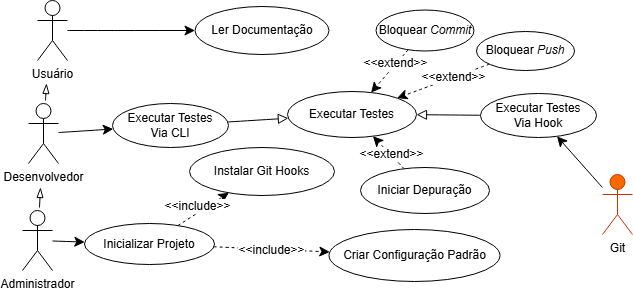

The diagram above was exported from draw.io. Its source (the exported page's mxGraphModel, read from the mxfile embedded in the PNG):
<mxGraphModel dx="793" dy="861" grid="0" gridSize="10" guides="1" tooltips="1" connect="1" arrows="1" fold="1" page="0" pageScale="1" pageWidth="827" pageHeight="1169" math="0" shadow="0">
  <root>
    <mxCell id="0" />
    <mxCell id="1" parent="0" />
    <mxCell id="JRq5cMVQhpHvG3vVjBIL-12" style="edgeStyle=none;curved=1;rounded=0;orthogonalLoop=1;jettySize=auto;html=1;fontSize=12;startSize=8;endSize=8;endArrow=blockThin;endFill=0;" edge="1" parent="1">
      <mxGeometry relative="1" as="geometry">
        <mxPoint x="111" y="62" as="targetPoint" />
        <mxPoint x="110" y="79" as="sourcePoint" />
      </mxGeometry>
    </mxCell>
    <mxCell id="SLsXyZLQf8QIHHEYqSK4-8" value="Desenvolvedor" style="shape=umlActor;verticalLabelPosition=bottom;verticalAlign=top;html=1;outlineConnect=0;" vertex="1" parent="1">
      <mxGeometry x="93" y="82" width="30" height="60" as="geometry" />
    </mxCell>
    <mxCell id="SLsXyZLQf8QIHHEYqSK4-9" style="edgeStyle=none;curved=1;rounded=0;orthogonalLoop=1;jettySize=auto;html=1;fontSize=12;startSize=8;endSize=8;dashed=1;" edge="1" parent="1" source="SLsXyZLQf8QIHHEYqSK4-11" target="SLsXyZLQf8QIHHEYqSK4-15">
      <mxGeometry relative="1" as="geometry" />
    </mxCell>
    <mxCell id="SLsXyZLQf8QIHHEYqSK4-10" value="&amp;lt;&amp;lt;include&lt;span style=&quot;background-color: light-dark(#ffffff, var(--ge-dark-color, #121212)); color: light-dark(rgb(0, 0, 0), rgb(255, 255, 255));&quot;&gt;&amp;gt;&amp;gt;&lt;/span&gt;" style="edgeLabel;html=1;align=center;verticalAlign=middle;resizable=0;points=[];fontSize=12;" vertex="1" connectable="0" parent="SLsXyZLQf8QIHHEYqSK4-9">
      <mxGeometry x="0.0927" y="-1" relative="1" as="geometry">
        <mxPoint x="-9" y="-2" as="offset" />
      </mxGeometry>
    </mxCell>
    <mxCell id="SLsXyZLQf8QIHHEYqSK4-11" value="Inicializar Projeto" style="ellipse;whiteSpace=wrap;html=1;" vertex="1" parent="1">
      <mxGeometry x="149" y="202" width="130" height="41" as="geometry" />
    </mxCell>
    <mxCell id="SLsXyZLQf8QIHHEYqSK4-15" value="Instalar Git Hooks" style="ellipse;whiteSpace=wrap;html=1;" vertex="1" parent="1">
      <mxGeometry x="254" y="126" width="145" height="48" as="geometry" />
    </mxCell>
    <mxCell id="SLsXyZLQf8QIHHEYqSK4-19" value="Criar C&lt;span style=&quot;background-color: transparent; color: light-dark(rgb(0, 0, 0), rgb(255, 255, 255));&quot;&gt;onfiguração Padrão&lt;/span&gt;" style="ellipse;whiteSpace=wrap;html=1;" vertex="1" parent="1">
      <mxGeometry x="393.5" y="208" width="171" height="52" as="geometry" />
    </mxCell>
    <mxCell id="SLsXyZLQf8QIHHEYqSK4-20" style="edgeStyle=none;curved=1;rounded=0;orthogonalLoop=1;jettySize=auto;html=1;fontSize=12;startSize=8;endSize=8;dashed=1;" edge="1" parent="1" source="SLsXyZLQf8QIHHEYqSK4-11" target="SLsXyZLQf8QIHHEYqSK4-19">
      <mxGeometry relative="1" as="geometry" />
    </mxCell>
    <mxCell id="SLsXyZLQf8QIHHEYqSK4-21" value="&lt;div style=&quot;text-align: start;&quot;&gt;&lt;font face=&quot;monospace&quot; color=&quot;rgba(0, 0, 0, 0)&quot;&gt;&lt;span style=&quot;font-size: 0px; background-color: rgb(27, 29, 30);&quot;&gt;&amp;lt;&amp;lt;&amp;lt;dfa&lt;/span&gt;&lt;/font&gt;&lt;/div&gt;" style="edgeLabel;html=1;align=center;verticalAlign=middle;resizable=0;points=[];fontSize=12;" vertex="1" connectable="0" parent="SLsXyZLQf8QIHHEYqSK4-20">
      <mxGeometry x="-0.3147" y="-1" relative="1" as="geometry">
        <mxPoint as="offset" />
      </mxGeometry>
    </mxCell>
    <mxCell id="SLsXyZLQf8QIHHEYqSK4-22" value="&amp;lt;&amp;lt;include&amp;gt;&amp;gt;" style="edgeLabel;html=1;align=center;verticalAlign=middle;resizable=0;points=[];fontSize=12;" vertex="1" connectable="0" parent="SLsXyZLQf8QIHHEYqSK4-20">
      <mxGeometry x="-0.0286" y="-1" relative="1" as="geometry">
        <mxPoint x="1" as="offset" />
      </mxGeometry>
    </mxCell>
    <mxCell id="SLsXyZLQf8QIHHEYqSK4-23" value="Executar Testes" style="ellipse;whiteSpace=wrap;html=1;" vertex="1" parent="1">
      <mxGeometry x="352" y="70" width="129" height="46" as="geometry" />
    </mxCell>
    <mxCell id="SLsXyZLQf8QIHHEYqSK4-27" value="Executar Testes&lt;div&gt;Via CLI&lt;/div&gt;" style="ellipse;whiteSpace=wrap;html=1;" vertex="1" parent="1">
      <mxGeometry x="177" y="82" width="116" height="44" as="geometry" />
    </mxCell>
    <mxCell id="SLsXyZLQf8QIHHEYqSK4-28" style="edgeStyle=none;curved=1;rounded=0;orthogonalLoop=1;jettySize=auto;html=1;fontSize=12;startSize=8;endSize=8;" edge="1" parent="1" source="SLsXyZLQf8QIHHEYqSK4-8" target="SLsXyZLQf8QIHHEYqSK4-27">
      <mxGeometry relative="1" as="geometry" />
    </mxCell>
    <mxCell id="SLsXyZLQf8QIHHEYqSK4-29" style="edgeStyle=none;curved=1;rounded=0;orthogonalLoop=1;jettySize=auto;html=1;fontSize=12;startSize=8;endSize=8;endArrow=block;endFill=0;" edge="1" parent="1" source="SLsXyZLQf8QIHHEYqSK4-27" target="SLsXyZLQf8QIHHEYqSK4-23">
      <mxGeometry relative="1" as="geometry">
        <Array as="points" />
      </mxGeometry>
    </mxCell>
    <mxCell id="SLsXyZLQf8QIHHEYqSK4-37" value="Ler Documentação" style="ellipse;whiteSpace=wrap;html=1;" vertex="1" parent="1">
      <mxGeometry x="259.5" y="-15" width="134" height="48" as="geometry" />
    </mxCell>
    <mxCell id="q1Czud4T-eUC2sDXb-u2-3" style="edgeStyle=none;curved=1;rounded=0;orthogonalLoop=1;jettySize=auto;html=1;fontSize=12;startSize=8;endSize=8;" edge="1" parent="1" source="q1Czud4T-eUC2sDXb-u2-1" target="q1Czud4T-eUC2sDXb-u2-2">
      <mxGeometry relative="1" as="geometry" />
    </mxCell>
    <mxCell id="q1Czud4T-eUC2sDXb-u2-1" value="Git" style="shape=umlActor;verticalLabelPosition=bottom;verticalAlign=top;html=1;outlineConnect=0;fillColor=#fa6800;fontColor=#000000;strokeColor=#C73500;" vertex="1" parent="1">
      <mxGeometry x="667" y="153" width="30" height="60" as="geometry" />
    </mxCell>
    <mxCell id="q1Czud4T-eUC2sDXb-u2-6" style="edgeStyle=none;curved=1;rounded=0;orthogonalLoop=1;jettySize=auto;html=1;fontSize=12;startSize=8;endSize=8;endArrow=block;endFill=0;" edge="1" parent="1" source="q1Czud4T-eUC2sDXb-u2-2" target="SLsXyZLQf8QIHHEYqSK4-23">
      <mxGeometry relative="1" as="geometry">
        <Array as="points" />
      </mxGeometry>
    </mxCell>
    <mxCell id="q1Czud4T-eUC2sDXb-u2-2" value="Executar Testes&lt;div&gt;Via Hook&lt;/div&gt;" style="ellipse;whiteSpace=wrap;html=1;" vertex="1" parent="1">
      <mxGeometry x="545" y="72" width="116" height="44" as="geometry" />
    </mxCell>
    <mxCell id="q1Czud4T-eUC2sDXb-u2-10" style="edgeStyle=none;curved=1;rounded=0;orthogonalLoop=1;jettySize=auto;html=1;fontSize=12;startSize=8;endSize=8;dashed=1;" edge="1" parent="1" source="q1Czud4T-eUC2sDXb-u2-8" target="SLsXyZLQf8QIHHEYqSK4-23">
      <mxGeometry relative="1" as="geometry" />
    </mxCell>
    <mxCell id="q1Czud4T-eUC2sDXb-u2-11" value="&amp;lt;&amp;lt;extend&amp;gt;&amp;gt;" style="edgeLabel;html=1;align=center;verticalAlign=middle;resizable=0;points=[];fontSize=12;" vertex="1" connectable="0" parent="q1Czud4T-eUC2sDXb-u2-10">
      <mxGeometry x="-0.2154" relative="1" as="geometry">
        <mxPoint as="offset" />
      </mxGeometry>
    </mxCell>
    <mxCell id="q1Czud4T-eUC2sDXb-u2-8" value="Bloquear &lt;i style=&quot;background-color: transparent; color: light-dark(rgb(0, 0, 0), rgb(255, 255, 255));&quot;&gt;Push&lt;/i&gt;" style="ellipse;whiteSpace=wrap;html=1;" vertex="1" parent="1">
      <mxGeometry x="541" y="10" width="98" height="39" as="geometry" />
    </mxCell>
    <mxCell id="8kvKA7A2WgnYlJGodqtE-2" style="edgeStyle=none;curved=1;rounded=0;orthogonalLoop=1;jettySize=auto;html=1;fontSize=12;startSize=8;endSize=8;dashed=1;" edge="1" parent="1" source="8kvKA7A2WgnYlJGodqtE-1" target="SLsXyZLQf8QIHHEYqSK4-23">
      <mxGeometry relative="1" as="geometry" />
    </mxCell>
    <mxCell id="8kvKA7A2WgnYlJGodqtE-3" value="&amp;lt;&amp;lt;extend&lt;span style=&quot;background-color: light-dark(#ffffff, var(--ge-dark-color, #121212)); color: light-dark(rgb(0, 0, 0), rgb(255, 255, 255));&quot;&gt;&amp;gt;&amp;gt;&lt;/span&gt;" style="edgeLabel;html=1;align=center;verticalAlign=middle;resizable=0;points=[];fontSize=12;" vertex="1" connectable="0" parent="8kvKA7A2WgnYlJGodqtE-2">
      <mxGeometry x="-0.3316" y="-1" relative="1" as="geometry">
        <mxPoint as="offset" />
      </mxGeometry>
    </mxCell>
    <mxCell id="8kvKA7A2WgnYlJGodqtE-1" value="Bloquear &lt;i&gt;Commit&lt;/i&gt;" style="ellipse;whiteSpace=wrap;html=1;" vertex="1" parent="1">
      <mxGeometry x="440.5" y="-11.5" width="98" height="41" as="geometry" />
    </mxCell>
    <mxCell id="JRq5cMVQhpHvG3vVjBIL-2" style="edgeStyle=none;curved=1;rounded=0;orthogonalLoop=1;jettySize=auto;html=1;fontSize=12;startSize=8;endSize=8;dashed=1;" edge="1" parent="1" source="JRq5cMVQhpHvG3vVjBIL-1" target="SLsXyZLQf8QIHHEYqSK4-23">
      <mxGeometry relative="1" as="geometry" />
    </mxCell>
    <mxCell id="JRq5cMVQhpHvG3vVjBIL-3" value="&amp;lt;&amp;lt;extend&amp;gt;&amp;gt;" style="edgeLabel;html=1;align=center;verticalAlign=middle;resizable=0;points=[];fontSize=12;" vertex="1" connectable="0" parent="JRq5cMVQhpHvG3vVjBIL-2">
      <mxGeometry x="-0.3631" relative="1" as="geometry">
        <mxPoint x="-3" y="-4" as="offset" />
      </mxGeometry>
    </mxCell>
    <mxCell id="JRq5cMVQhpHvG3vVjBIL-1" value="Iniciar Depuração" style="ellipse;whiteSpace=wrap;html=1;" vertex="1" parent="1">
      <mxGeometry x="425" y="146" width="129" height="46" as="geometry" />
    </mxCell>
    <mxCell id="JRq5cMVQhpHvG3vVjBIL-10" style="edgeStyle=none;curved=1;rounded=0;orthogonalLoop=1;jettySize=auto;html=1;fontSize=12;startSize=8;endSize=8;" edge="1" parent="1" source="JRq5cMVQhpHvG3vVjBIL-4" target="SLsXyZLQf8QIHHEYqSK4-11">
      <mxGeometry relative="1" as="geometry" />
    </mxCell>
    <mxCell id="JRq5cMVQhpHvG3vVjBIL-13" style="edgeStyle=none;curved=1;rounded=0;orthogonalLoop=1;jettySize=auto;html=1;fontSize=12;startSize=8;endSize=8;endArrow=blockThin;endFill=0;" edge="1" parent="1">
      <mxGeometry relative="1" as="geometry">
        <mxPoint x="105" y="166" as="targetPoint" />
        <mxPoint x="104" y="186" as="sourcePoint" />
      </mxGeometry>
    </mxCell>
    <mxCell id="JRq5cMVQhpHvG3vVjBIL-4" value="Administrador" style="shape=umlActor;verticalLabelPosition=bottom;verticalAlign=top;html=1;outlineConnect=0;" vertex="1" parent="1">
      <mxGeometry x="87" y="189" width="30" height="60" as="geometry" />
    </mxCell>
    <mxCell id="JRq5cMVQhpHvG3vVjBIL-7" style="edgeStyle=none;curved=1;rounded=0;orthogonalLoop=1;jettySize=auto;html=1;fontSize=12;startSize=8;endSize=8;" edge="1" parent="1" source="JRq5cMVQhpHvG3vVjBIL-6" target="SLsXyZLQf8QIHHEYqSK4-37">
      <mxGeometry relative="1" as="geometry" />
    </mxCell>
    <mxCell id="JRq5cMVQhpHvG3vVjBIL-6" value="Usuário" style="shape=umlActor;verticalLabelPosition=bottom;verticalAlign=top;html=1;outlineConnect=0;" vertex="1" parent="1">
      <mxGeometry x="102" y="-21" width="30" height="60" as="geometry" />
    </mxCell>
  </root>
</mxGraphModel>